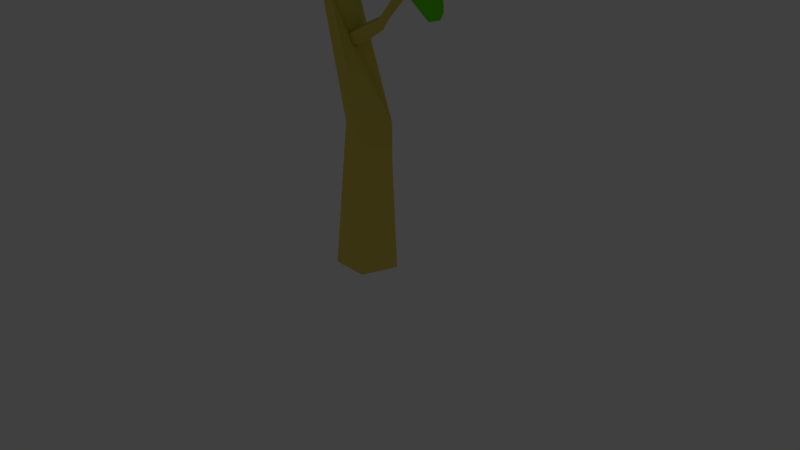 # Source: tree6.blend  (saved by Blender 2.78.0; exported with 4.5.12 LTS)
import bpy
from mathutils import Matrix  # noqa: F401  (used for matrix-valued properties, if any)

bpy.ops.wm.read_factory_settings(use_empty=True)
scene = bpy.context.scene
scene.name = 'Scene'

# ---- collections
col_collection_1 = bpy.data.collections.new('Collection 1'); scene.collection.children.link(col_collection_1)

# ---- materials (node trees are filled in below, after node groups)
mat_material_001 = bpy.data.materials.new('Material.001')
mat_material_001.alpha_threshold = 0.0
mat_material_001.use_transparent_shadow = False
mat_material_001.diffuse_color = (0.1417, 0.8, 0.007226, 1.0)
mat_material_001.roughness = 0.5
mat_material_002 = bpy.data.materials.new('Material.002')
mat_material_002.alpha_threshold = 0.0
mat_material_002.use_transparent_shadow = False
mat_material_002.diffuse_color = (0.8, 0.6423, 0.1154, 1.0)
mat_material_002.roughness = 0.5

# ---- material node trees

# ---- world
world_world = bpy.data.worlds.new('World'); scene.world = world_world
world_world.color = (0.05088, 0.05088, 0.05088)
world_world.use_sun_shadow = False
world_world.sun_shadow_jitter_overblur = 0.0
world_world.cycles.sampling_method = 'MANUAL'

# ---- cameras
cam_camera = bpy.data.cameras.new('Camera')
cam_camera.clip_end = 100.0
cam_camera.lens = 35.0
cam_camera.sensor_width = 32.0
cam_camera.sensor_height = 18.0
cam_camera.ortho_scale = 7.314
cam_camera.dof.focus_distance = 0.0
cam_camera.dof.aperture_fstop = 128.0

# ---- lights
light_lamp = bpy.data.lights.new('Lamp', 'SUN')
light_lamp.transmission_factor = 0.0
light_lamp.cutoff_distance = 30.0
light_lamp.angle = 0.1993
light_lamp.energy = 1.0
light_lamp.shadow_buffer_clip_start = 1.001
light_lamp.shadow_soft_size = 0.1
light_lamp.shadow_cascade_max_distance = 1000.0

# ---- meshes
me_icosphere_002 = bpy.data.meshes.new('Icosphere.002')
me_icosphere_002.from_pydata([(5.055, 0.1192, 1.39), (6.051, -0.3437, 1.317), (4.788, -0.7071, 1.7), (3.862, 0.3107, 1.511), (4.682, 0.8776, 1.44), (6.035, 0.5821, 1.254), (5.419, -0.9283, 1.969), (4.115, 0.01171, 1.991), (3.969, 0.7613, 1.988), (5.427, 0.9815, 1.827), (6.479, 0.1192, 1.878), (5.027, 0.09092, 2.806), (4.84, -0.3098, 1.677), (5.628, -0.1529, 1.263), (5.409, -0.7114, 1.454), (6.22, 0.1192, 1.154), (5.628, 0.3913, 1.171), (4.325, 0.1285, 1.432), (4.105, -0.1507, 1.496), (4.836, 0.5595, 1.386), (4.025, 0.5849, 1.436), (5.409, 0.8316, 1.241), (6.447, -0.1529, 1.543), (6.434, 0.3913, 1.499), (5.006, -0.8744, 1.707), (5.918, -0.7017, 1.616), (3.753, 0.07019, 1.632), (4.441, -0.5947, 1.675), (4.199, 0.8781, 1.594), (3.619, 0.5888, 1.601), (5.847, 0.8316, 1.505), (5.055, 1.078, 1.536), (6.201, -0.3685, 2.027), (4.63, -0.8417, 2.007), (3.726, 0.5575, 1.968), (4.7, 1.172, 1.992), (6.057, 0.573, 1.93), (5.261, -0.6195, 2.618), (5.981, 0.1195, 2.291), (4.321, 0.3278, 2.644), (4.396, 0.7343, 2.642), (5.274, 0.9004, 2.244)], [], [(0, 13, 12), (1, 13, 15), (0, 12, 17), (0, 17, 19), (0, 19, 16), (1, 15, 22), (2, 14, 24), (3, 18, 26), (4, 20, 28), (5, 21, 30), (1, 22, 25), (2, 24, 27), (3, 26, 29), (4, 28, 31), (5, 30, 23), (6, 32, 37), (7, 33, 39), (8, 34, 40), (9, 35, 41), (10, 36, 38), (38, 41, 11), (38, 36, 41), (36, 9, 41), (41, 40, 11), (41, 35, 40), (35, 8, 40), (40, 39, 11), (40, 34, 39), (34, 7, 39), (39, 37, 11), (39, 33, 37), (33, 6, 37), (37, 38, 11), (37, 32, 38), (32, 10, 38), (23, 36, 10), (23, 30, 36), (30, 9, 36), (31, 35, 9), (31, 28, 35), (28, 8, 35), (29, 34, 8), (29, 26, 34), (26, 7, 34), (27, 33, 7), (27, 24, 33), (24, 6, 33), (25, 32, 6), (25, 22, 32), (22, 10, 32), (30, 31, 9), (30, 21, 31), (21, 4, 31), (28, 29, 8), (28, 20, 29), (20, 3, 29), (26, 27, 7), (26, 18, 27), (18, 2, 27), (24, 25, 6), (24, 14, 25), (14, 1, 25), (22, 23, 10), (22, 15, 23), (15, 5, 23), (16, 21, 5), (16, 19, 21), (19, 4, 21), (19, 20, 4), (19, 17, 20), (17, 3, 20), (17, 18, 3), (17, 12, 18), (12, 2, 18), (15, 16, 5), (15, 13, 16), (13, 0, 16), (12, 14, 2), (12, 13, 14), (13, 1, 14)])
me_icosphere_002.materials.append(mat_material_001)
me_icosphere_002.use_remesh_preserve_volume = False
me_icosphere_002.use_remesh_preserve_attributes = False
me_icosphere_002.use_mirror_vertex_groups = False
me_icosphere_002.update()
me_icosphere_001 = bpy.data.meshes.new('Icosphere.001')
me_icosphere_001.from_pydata([(5.055, 0.1192, 1.39), (6.051, -0.3437, 1.317), (4.788, -0.7071, 1.7), (3.862, 0.3107, 1.511), (4.682, 0.8776, 1.44), (6.035, 0.5821, 1.254), (5.419, -0.9283, 1.969), (4.115, 0.01171, 1.991), (3.969, 0.7613, 1.988), (5.427, 0.9815, 1.827), (6.479, 0.1192, 1.878), (5.027, 0.09092, 2.806), (4.84, -0.3098, 1.677), (5.628, -0.1529, 1.263), (5.409, -0.7114, 1.454), (6.22, 0.1192, 1.154), (5.628, 0.3913, 1.171), (4.325, 0.1285, 1.432), (4.105, -0.1507, 1.496), (4.836, 0.5595, 1.386), (4.025, 0.5849, 1.436), (5.409, 0.8316, 1.241), (6.447, -0.1529, 1.543), (6.434, 0.3913, 1.499), (5.006, -0.8744, 1.707), (5.918, -0.7017, 1.616), (3.753, 0.07019, 1.632), (4.441, -0.5947, 1.675), (4.199, 0.8781, 1.594), (3.619, 0.5888, 1.601), (5.847, 0.8316, 1.505), (5.055, 1.078, 1.536), (6.201, -0.3685, 2.027), (4.63, -0.8417, 2.007), (3.726, 0.5575, 1.968), (4.7, 1.172, 1.992), (6.057, 0.573, 1.93), (5.261, -0.6195, 2.618), (5.981, 0.1195, 2.291), (4.321, 0.3278, 2.644), (4.396, 0.7343, 2.642), (5.274, 0.9004, 2.244)], [], [(0, 13, 12), (1, 13, 15), (0, 12, 17), (0, 17, 19), (0, 19, 16), (1, 15, 22), (2, 14, 24), (3, 18, 26), (4, 20, 28), (5, 21, 30), (1, 22, 25), (2, 24, 27), (3, 26, 29), (4, 28, 31), (5, 30, 23), (6, 32, 37), (7, 33, 39), (8, 34, 40), (9, 35, 41), (10, 36, 38), (38, 41, 11), (38, 36, 41), (36, 9, 41), (41, 40, 11), (41, 35, 40), (35, 8, 40), (40, 39, 11), (40, 34, 39), (34, 7, 39), (39, 37, 11), (39, 33, 37), (33, 6, 37), (37, 38, 11), (37, 32, 38), (32, 10, 38), (23, 36, 10), (23, 30, 36), (30, 9, 36), (31, 35, 9), (31, 28, 35), (28, 8, 35), (29, 34, 8), (29, 26, 34), (26, 7, 34), (27, 33, 7), (27, 24, 33), (24, 6, 33), (25, 32, 6), (25, 22, 32), (22, 10, 32), (30, 31, 9), (30, 21, 31), (21, 4, 31), (28, 29, 8), (28, 20, 29), (20, 3, 29), (26, 27, 7), (26, 18, 27), (18, 2, 27), (24, 25, 6), (24, 14, 25), (14, 1, 25), (22, 23, 10), (22, 15, 23), (15, 5, 23), (16, 21, 5), (16, 19, 21), (19, 4, 21), (19, 20, 4), (19, 17, 20), (17, 3, 20), (17, 18, 3), (17, 12, 18), (12, 2, 18), (15, 16, 5), (15, 13, 16), (13, 0, 16), (12, 14, 2), (12, 13, 14), (13, 1, 14)])
me_icosphere_001.materials.append(mat_material_001)
me_icosphere_001.use_remesh_preserve_volume = False
me_icosphere_001.use_remesh_preserve_attributes = False
me_icosphere_001.use_mirror_vertex_groups = False
me_icosphere_001.update()
me_icosphere = bpy.data.meshes.new('Icosphere')
me_icosphere.from_pydata([(5.055, 0.1192, 1.39), (6.051, -0.3437, 1.317), (4.788, -0.7071, 1.7), (3.862, 0.3107, 1.511), (4.682, 0.8776, 1.44), (6.035, 0.5821, 1.254), (5.419, -0.9283, 1.969), (4.115, 0.01171, 1.991), (3.969, 0.7613, 1.988), (5.427, 0.9815, 1.827), (6.479, 0.1192, 1.878), (5.027, 0.09092, 2.806), (4.84, -0.3098, 1.677), (5.628, -0.1529, 1.263), (5.409, -0.7114, 1.454), (6.22, 0.1192, 1.154), (5.628, 0.3913, 1.171), (4.325, 0.1285, 1.432), (4.105, -0.1507, 1.496), (4.836, 0.5595, 1.386), (4.025, 0.5849, 1.436), (5.409, 0.8316, 1.241), (6.447, -0.1529, 1.543), (6.434, 0.3913, 1.499), (5.006, -0.8744, 1.707), (5.918, -0.7017, 1.616), (3.753, 0.07019, 1.632), (4.441, -0.5947, 1.675), (4.199, 0.8781, 1.594), (3.619, 0.5888, 1.601), (5.847, 0.8316, 1.505), (5.055, 1.078, 1.536), (6.201, -0.3685, 2.027), (4.63, -0.8417, 2.007), (3.726, 0.5575, 1.968), (4.7, 1.172, 1.992), (6.057, 0.573, 1.93), (5.261, -0.6195, 2.618), (5.981, 0.1195, 2.291), (4.321, 0.3278, 2.644), (4.396, 0.7343, 2.642), (5.274, 0.9004, 2.244)], [], [(0, 13, 12), (1, 13, 15), (0, 12, 17), (0, 17, 19), (0, 19, 16), (1, 15, 22), (2, 14, 24), (3, 18, 26), (4, 20, 28), (5, 21, 30), (1, 22, 25), (2, 24, 27), (3, 26, 29), (4, 28, 31), (5, 30, 23), (6, 32, 37), (7, 33, 39), (8, 34, 40), (9, 35, 41), (10, 36, 38), (38, 41, 11), (38, 36, 41), (36, 9, 41), (41, 40, 11), (41, 35, 40), (35, 8, 40), (40, 39, 11), (40, 34, 39), (34, 7, 39), (39, 37, 11), (39, 33, 37), (33, 6, 37), (37, 38, 11), (37, 32, 38), (32, 10, 38), (23, 36, 10), (23, 30, 36), (30, 9, 36), (31, 35, 9), (31, 28, 35), (28, 8, 35), (29, 34, 8), (29, 26, 34), (26, 7, 34), (27, 33, 7), (27, 24, 33), (24, 6, 33), (25, 32, 6), (25, 22, 32), (22, 10, 32), (30, 31, 9), (30, 21, 31), (21, 4, 31), (28, 29, 8), (28, 20, 29), (20, 3, 29), (26, 27, 7), (26, 18, 27), (18, 2, 27), (24, 25, 6), (24, 14, 25), (14, 1, 25), (22, 23, 10), (22, 15, 23), (15, 5, 23), (16, 21, 5), (16, 19, 21), (19, 4, 21), (19, 20, 4), (19, 17, 20), (17, 3, 20), (17, 18, 3), (17, 12, 18), (12, 2, 18), (15, 16, 5), (15, 13, 16), (13, 0, 16), (12, 14, 2), (12, 13, 14), (13, 1, 14)])
me_icosphere.materials.append(mat_material_001)
me_icosphere.use_remesh_preserve_volume = False
me_icosphere.use_remesh_preserve_attributes = False
me_icosphere.use_mirror_vertex_groups = False
me_icosphere.update()
me_cylinder = bpy.data.meshes.new('Cylinder')
me_cylinder.from_pydata([(2.431e-08, 5.02, -1.0), (-5.956e-08, 1.502, 58.46), (4.774, 1.551, -1.0), (1.428, 0.4641, 58.46), (2.95, -4.061, -1.0), (0.8828, -1.215, 58.46), (-2.95, -4.061, -1.0), (-0.8829, -1.215, 58.46), (-4.774, 1.551, -1.0), (-1.428, 0.4641, 58.46), (1.141, 3.999, 21.03), (-2.672, 0.1006, 40.86), (-4.424, -2.512, 40.86), (4.083, 1.161, 18.71), (-7.45, -1.653, 40.86), (2.831, -3.281, 19.61), (-7.569, 1.49, 40.86), (-0.8852, -3.189, 22.49), (-4.615, 2.574, 40.86), (-1.929, 1.311, 23.37), (-2.422, 1.533, 34.0), (11.4, 1.55, 42.61), (-1.635, 0.7288, 32.84), (11.64, 1.31, 42.26), (-1.734, -0.8464, 33.18), (11.61, 0.8382, 42.36), (-2.581, -1.016, 34.54), (11.35, 0.7875, 42.77), (-3.006, 0.4545, 35.05), (11.23, 1.227, 42.92), (2.855, 1.649, 36.93), (6.996, 0.8054, 40.64), (6.82, 0.0461, 41.0), (2.824, 0.9251, 35.87), (6.361, 0.1922, 41.71), (2.981, -0.3016, 36.22), (6.252, 1.042, 41.79), (3.109, -0.3361, 37.5), (6.645, 1.421, 41.12), (3.031, 0.8692, 37.94), (-3.778, 1.509, 36.8), (-17.1, 1.525, 43.73), (-3.229, 0.7677, 37.97), (-16.93, 1.303, 44.08), (-3.447, -0.6848, 37.73), (-17.0, 0.8686, 44.01), (-4.13, -0.8412, 36.42), (-17.2, 0.8218, 43.62), (-4.334, 0.5148, 35.85), (-17.26, 1.228, 43.45), (-8.58, 1.616, 39.61), (-13.47, 0.8384, 41.16), (-13.67, 0.1382, 40.85), (-7.723, 0.9487, 40.09), (-14.02, 0.2729, 40.15), (-8.074, -0.1824, 40.05), (-14.03, 1.056, 40.03), (-9.149, -0.2143, 39.55), (-13.69, 1.406, 40.65), (-9.462, 0.8972, 39.28)], [], [(11, 1, 3, 12), (12, 3, 5, 14), (14, 5, 7, 16), (3, 1, 9, 7, 5), (16, 7, 9, 18), (18, 9, 1, 11), (0, 2, 4, 6, 8), (8, 19, 10, 0), (19, 18, 11, 10), (6, 17, 19, 8), (17, 16, 18, 19), (4, 15, 17, 6), (15, 14, 16, 17), (2, 13, 15, 4), (13, 12, 14, 15), (0, 10, 13, 2), (10, 11, 12, 13), (31, 21, 23, 32), (32, 23, 25, 34), (34, 25, 27, 36), (23, 21, 29, 27, 25), (36, 27, 29, 38), (38, 29, 21, 31), (20, 22, 24, 26, 28), (28, 39, 30, 20), (39, 38, 31, 30), (26, 37, 39, 28), (37, 36, 38, 39), (24, 35, 37, 26), (35, 34, 36, 37), (22, 33, 35, 24), (33, 32, 34, 35), (20, 30, 33, 22), (30, 31, 32, 33), (51, 41, 43, 52), (52, 43, 45, 54), (54, 45, 47, 56), (43, 41, 49, 47, 45), (56, 47, 49, 58), (58, 49, 41, 51), (40, 42, 44, 46, 48), (48, 59, 50, 40), (59, 58, 51, 50), (46, 57, 59, 48), (57, 56, 58, 59), (44, 55, 57, 46), (55, 54, 56, 57), (42, 53, 55, 44), (53, 52, 54, 55), (40, 50, 53, 42), (50, 51, 52, 53)])
me_cylinder.materials.append(mat_material_002)
me_cylinder.use_remesh_preserve_volume = False
me_cylinder.use_remesh_preserve_attributes = False
me_cylinder.use_mirror_vertex_groups = False
me_cylinder.update()

# ---- objects
ob_icosphere_002 = bpy.data.objects.new('Icosphere.002', me_icosphere_002)
ob_icosphere_001 = bpy.data.objects.new('Icosphere.001', me_icosphere_001)
ob_icosphere = bpy.data.objects.new('Icosphere', me_icosphere)
ob_cylinder = bpy.data.objects.new('Cylinder', me_cylinder)
ob_lamp = bpy.data.objects.new('Lamp', light_lamp)
ob_camera = bpy.data.objects.new('Camera', cam_camera)

# ---- transforms, parenting, visibility, modifiers, constraints
ob_icosphere_002.location = (-0.5073, -0.07262, 3.825)
ob_icosphere_002.rotation_euler = (-0.3599, 0.6088, 0.005738)
ob_icosphere_002.scale = (0.2554, 0.2554, 0.2554)
ob_icosphere_002.lineart.crease_threshold = 0.0
ob_icosphere_001.location = (-2.594, -0.8314, 1.905)
ob_icosphere_001.rotation_euler = (-0.3519, -0.5327, 0.3776)
ob_icosphere_001.scale = (0.4009, 0.4009, 0.4009)
ob_icosphere_001.lineart.crease_threshold = 0.0
ob_icosphere.location = (-5.25, 0.0, 2.657)
ob_icosphere.lineart.crease_threshold = 0.0
ob_cylinder.location = (0.0, 0.0, 0.0)
ob_cylinder.scale = (0.08167, 0.08167, 0.08167)
ob_cylinder.lineart.crease_threshold = 0.0
ob_lamp.location = (-14.12, -9.471, 9.235)
ob_lamp.rotation_euler = (0.4108, 0.08588, -2.036)
ob_lamp.lock_rotations_4d = False
ob_lamp.empty_display_type = 'ARROWS'
ob_lamp.color = (0.0, 0.0, 0.0, 0.0)
ob_lamp.lineart.crease_threshold = 0.0
ob_camera.location = (7.481, -6.508, 5.344)
ob_camera.rotation_euler = (1.109, 0.0, 0.8149)
ob_camera.lock_rotations_4d = False
ob_camera.empty_display_type = 'ARROWS'
ob_camera.color = (0.0, 0.0, 0.0, 0.0)
ob_camera.display_type = 'WIRE'
ob_camera.lineart.crease_threshold = 0.0

# ---- collection membership
col_collection_1.objects.link(ob_icosphere_002)
col_collection_1.objects.link(ob_icosphere_001)
col_collection_1.objects.link(ob_icosphere)
col_collection_1.objects.link(ob_cylinder)
col_collection_1.objects.link(ob_lamp)
col_collection_1.objects.link(ob_camera)

# ---- scene / render settings (as saved in the file)
scene.camera = ob_camera
scene.frame_start = 1; scene.frame_end = 250; scene.frame_set(1)
scene.render.engine = 'BLENDER_EEVEE_NEXT'
scene.render.resolution_percentage = 50
scene.render.dither_intensity = 0.0
scene.cycles.use_denoising = False
scene.cycles.samples = 128
scene.cycles.sampling_pattern = 'TABULATED_SOBOL'
scene.cycles.light_sampling_threshold = 0.0
scene.cycles.use_adaptive_sampling = False
scene.cycles.use_light_tree = False
scene.cycles.blur_glossy = 0.0
scene.cycles.sample_clamp_indirect = 0.0
scene.view_settings.view_transform = 'Standard'
bpy.context.view_layer.update()
